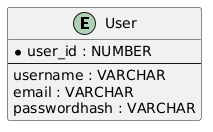

The diagram above was rendered by PlantUML. Its source (embedded in the PNG):
@startuml

entity "User" {
  * user_id : NUMBER
  --
  username : VARCHAR
  email : VARCHAR
  passwordhash : VARCHAR
}

@enduml